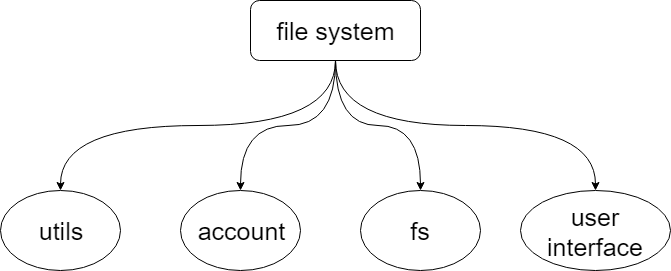

The diagram above was exported from draw.io. Its source (the exported page's mxGraphModel, read from the mxfile embedded in the PNG):
<mxGraphModel dx="1024" dy="628" grid="1" gridSize="10" guides="1" tooltips="1" connect="1" arrows="1" fold="1" page="1" pageScale="1" pageWidth="827" pageHeight="1169" math="0" shadow="0">
  <root>
    <mxCell id="0" />
    <mxCell id="1" parent="0" />
    <mxCell id="l-Pa09Pb8019x1O4Q3NF-70" style="edgeStyle=orthogonalEdgeStyle;curved=1;orthogonalLoop=1;jettySize=auto;html=1;exitX=0.5;exitY=1;exitDx=0;exitDy=0;entryX=0.5;entryY=0;entryDx=0;entryDy=0;fontSize=25;" edge="1" parent="1" source="l-Pa09Pb8019x1O4Q3NF-63" target="l-Pa09Pb8019x1O4Q3NF-66">
      <mxGeometry relative="1" as="geometry" />
    </mxCell>
    <mxCell id="l-Pa09Pb8019x1O4Q3NF-71" style="edgeStyle=orthogonalEdgeStyle;curved=1;orthogonalLoop=1;jettySize=auto;html=1;exitX=0.5;exitY=1;exitDx=0;exitDy=0;entryX=0.5;entryY=0;entryDx=0;entryDy=0;fontSize=25;" edge="1" parent="1" source="l-Pa09Pb8019x1O4Q3NF-63" target="l-Pa09Pb8019x1O4Q3NF-67">
      <mxGeometry relative="1" as="geometry" />
    </mxCell>
    <mxCell id="l-Pa09Pb8019x1O4Q3NF-72" style="edgeStyle=orthogonalEdgeStyle;curved=1;orthogonalLoop=1;jettySize=auto;html=1;exitX=0.5;exitY=1;exitDx=0;exitDy=0;entryX=0.5;entryY=0;entryDx=0;entryDy=0;fontSize=25;" edge="1" parent="1" source="l-Pa09Pb8019x1O4Q3NF-63" target="l-Pa09Pb8019x1O4Q3NF-68">
      <mxGeometry relative="1" as="geometry" />
    </mxCell>
    <mxCell id="l-Pa09Pb8019x1O4Q3NF-73" style="edgeStyle=orthogonalEdgeStyle;curved=1;orthogonalLoop=1;jettySize=auto;html=1;exitX=0.5;exitY=1;exitDx=0;exitDy=0;entryX=0.5;entryY=0;entryDx=0;entryDy=0;fontSize=25;" edge="1" parent="1" source="l-Pa09Pb8019x1O4Q3NF-63" target="l-Pa09Pb8019x1O4Q3NF-69">
      <mxGeometry relative="1" as="geometry" />
    </mxCell>
    <mxCell id="l-Pa09Pb8019x1O4Q3NF-63" value="file system" style="rounded=1;whiteSpace=wrap;html=1;fontSize=25;" vertex="1" parent="1">
      <mxGeometry x="310" y="30" width="170" height="60" as="geometry" />
    </mxCell>
    <mxCell id="l-Pa09Pb8019x1O4Q3NF-66" value="utils" style="ellipse;whiteSpace=wrap;html=1;fontSize=25;" vertex="1" parent="1">
      <mxGeometry x="60" y="220" width="120" height="80" as="geometry" />
    </mxCell>
    <mxCell id="l-Pa09Pb8019x1O4Q3NF-67" value="account" style="ellipse;whiteSpace=wrap;html=1;fontSize=25;" vertex="1" parent="1">
      <mxGeometry x="240" y="220" width="120" height="80" as="geometry" />
    </mxCell>
    <mxCell id="l-Pa09Pb8019x1O4Q3NF-68" value="fs" style="ellipse;whiteSpace=wrap;html=1;fontSize=25;" vertex="1" parent="1">
      <mxGeometry x="420" y="220" width="120" height="80" as="geometry" />
    </mxCell>
    <mxCell id="l-Pa09Pb8019x1O4Q3NF-69" value="user interface" style="ellipse;whiteSpace=wrap;html=1;fontSize=25;" vertex="1" parent="1">
      <mxGeometry x="580" y="220" width="150" height="80" as="geometry" />
    </mxCell>
  </root>
</mxGraphModel>